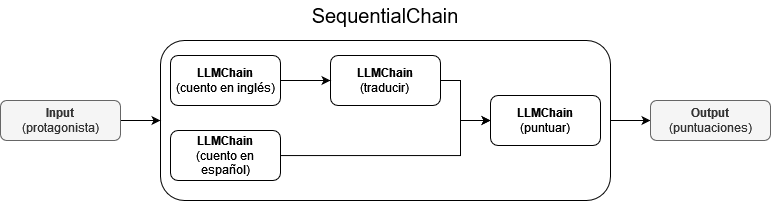

The diagram above was exported from draw.io. Its source (the exported page's mxGraphModel, read from the mxfile embedded in the PNG):
<mxGraphModel dx="934" dy="496" grid="1" gridSize="10" guides="1" tooltips="1" connect="1" arrows="1" fold="1" page="1" pageScale="1" pageWidth="827" pageHeight="1169" math="1" shadow="0">
  <root>
    <mxCell id="0" />
    <mxCell id="1" parent="0" />
    <mxCell id="XFLaGT9JPa9BOaJ0PndP-33" style="edgeStyle=orthogonalEdgeStyle;rounded=0;orthogonalLoop=1;jettySize=auto;html=1;" edge="1" parent="1" source="XFLaGT9JPa9BOaJ0PndP-22" target="XFLaGT9JPa9BOaJ0PndP-15">
      <mxGeometry relative="1" as="geometry" />
    </mxCell>
    <mxCell id="XFLaGT9JPa9BOaJ0PndP-22" value="" style="rounded=1;whiteSpace=wrap;html=1;" vertex="1" parent="1">
      <mxGeometry x="240" y="270" width="450" height="160" as="geometry" />
    </mxCell>
    <mxCell id="XFLaGT9JPa9BOaJ0PndP-11" value="&lt;b&gt;LLMChain&lt;/b&gt;&lt;br&gt;(cuento en inglés)" style="rounded=1;whiteSpace=wrap;html=1;fontSize=12;" vertex="1" parent="1">
      <mxGeometry x="250" y="285" width="110" height="50" as="geometry" />
    </mxCell>
    <mxCell id="XFLaGT9JPa9BOaJ0PndP-26" style="edgeStyle=orthogonalEdgeStyle;rounded=0;orthogonalLoop=1;jettySize=auto;html=1;entryX=0;entryY=0.5;entryDx=0;entryDy=0;" edge="1" parent="1" source="XFLaGT9JPa9BOaJ0PndP-13" target="XFLaGT9JPa9BOaJ0PndP-22">
      <mxGeometry relative="1" as="geometry" />
    </mxCell>
    <mxCell id="XFLaGT9JPa9BOaJ0PndP-13" value="&lt;b&gt;Input&lt;/b&gt;&lt;br&gt;(protagonista)" style="rounded=1;whiteSpace=wrap;html=1;fillColor=#f5f5f5;fontColor=#333333;strokeColor=#666666;fontSize=12;" vertex="1" parent="1">
      <mxGeometry x="80" y="330" width="120" height="40" as="geometry" />
    </mxCell>
    <mxCell id="XFLaGT9JPa9BOaJ0PndP-15" value="&lt;b&gt;Output&lt;/b&gt;&lt;br&gt;(puntuaciones)" style="rounded=1;whiteSpace=wrap;html=1;fillColor=#f5f5f5;strokeColor=#666666;fontColor=#333333;fontSize=12;" vertex="1" parent="1">
      <mxGeometry x="730" y="330" width="120" height="40" as="geometry" />
    </mxCell>
    <mxCell id="XFLaGT9JPa9BOaJ0PndP-32" style="edgeStyle=orthogonalEdgeStyle;rounded=0;orthogonalLoop=1;jettySize=auto;html=1;" edge="1" parent="1" source="XFLaGT9JPa9BOaJ0PndP-18" target="XFLaGT9JPa9BOaJ0PndP-30">
      <mxGeometry relative="1" as="geometry">
        <Array as="points">
          <mxPoint x="540" y="310" />
          <mxPoint x="540" y="350" />
        </Array>
      </mxGeometry>
    </mxCell>
    <mxCell id="XFLaGT9JPa9BOaJ0PndP-18" value="&lt;b&gt;LLMChain&lt;/b&gt;&lt;br&gt;(traducir)" style="rounded=1;whiteSpace=wrap;html=1;fontSize=12;" vertex="1" parent="1">
      <mxGeometry x="410" y="285" width="110" height="50" as="geometry" />
    </mxCell>
    <mxCell id="XFLaGT9JPa9BOaJ0PndP-25" value="&lt;font style=&quot;font-size: 20px;&quot;&gt;SequentialChain&lt;/font&gt;" style="text;html=1;strokeColor=none;fillColor=none;align=center;verticalAlign=middle;whiteSpace=wrap;rounded=0;fontSize=20;" vertex="1" parent="1">
      <mxGeometry x="360" y="230" width="210" height="30" as="geometry" />
    </mxCell>
    <mxCell id="XFLaGT9JPa9BOaJ0PndP-27" value="" style="endArrow=classic;html=1;rounded=0;exitX=1;exitY=0.5;exitDx=0;exitDy=0;entryX=0;entryY=0.5;entryDx=0;entryDy=0;" edge="1" parent="1" source="XFLaGT9JPa9BOaJ0PndP-11" target="XFLaGT9JPa9BOaJ0PndP-18">
      <mxGeometry width="50" height="50" relative="1" as="geometry">
        <mxPoint x="470" y="420" as="sourcePoint" />
        <mxPoint x="520" y="370" as="targetPoint" />
      </mxGeometry>
    </mxCell>
    <mxCell id="XFLaGT9JPa9BOaJ0PndP-31" style="edgeStyle=orthogonalEdgeStyle;rounded=0;orthogonalLoop=1;jettySize=auto;html=1;entryX=0;entryY=0.5;entryDx=0;entryDy=0;" edge="1" parent="1" source="XFLaGT9JPa9BOaJ0PndP-29" target="XFLaGT9JPa9BOaJ0PndP-30">
      <mxGeometry relative="1" as="geometry">
        <Array as="points">
          <mxPoint x="540" y="385" />
          <mxPoint x="540" y="350" />
        </Array>
      </mxGeometry>
    </mxCell>
    <mxCell id="XFLaGT9JPa9BOaJ0PndP-29" value="&lt;b&gt;LLMChain&lt;/b&gt;&lt;br&gt;(cuento en español)" style="rounded=1;whiteSpace=wrap;html=1;fontSize=12;" vertex="1" parent="1">
      <mxGeometry x="250" y="360" width="110" height="50" as="geometry" />
    </mxCell>
    <mxCell id="XFLaGT9JPa9BOaJ0PndP-30" value="&lt;b&gt;LLMChain&lt;/b&gt;&lt;br&gt;(puntuar)" style="rounded=1;whiteSpace=wrap;html=1;fontSize=12;" vertex="1" parent="1">
      <mxGeometry x="570" y="325" width="110" height="50" as="geometry" />
    </mxCell>
  </root>
</mxGraphModel>